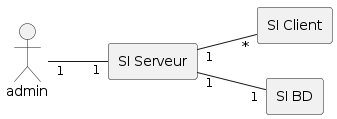

The diagram above was rendered by PlantUML. Its source (embedded in the PNG):
@startuml
left to right direction
skinparam packageStyle rectangle
actor admin
rectangle "SI Serveur" as s
rectangle "SI Client" as c
rectangle "SI BD" as b


admin"1"--"1"s
s"1"--"*"c
s"1"--"1"b
@enduml